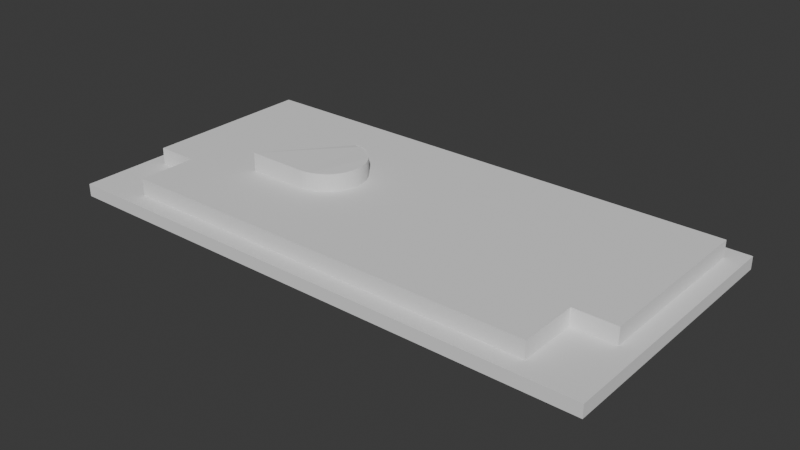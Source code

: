 # Source: battery-pack-door5.blend  (saved by Blender 4.4.32; exported with 4.5.12 LTS)
import bpy
from mathutils import Matrix  # noqa: F401  (used for matrix-valued properties, if any)

bpy.ops.wm.read_factory_settings(use_empty=True)
scene = bpy.context.scene
scene.name = 'Scene'

# ---- collections
col_collection = bpy.data.collections.new('Collection'); scene.collection.children.link(col_collection)

# ---- world
world_world = bpy.data.worlds.new('World'); scene.world = world_world
world_world.use_nodes = True; world_world.node_tree.nodes.clear()
_N = world_world.node_tree.nodes; _L = world_world.node_tree.links
n0 = _N.new('ShaderNodeOutputWorld'); n0.name = 'World Output'; n0.location = (300, 300)
n1 = _N.new('ShaderNodeBackground'); n1.name = 'Background'; n1.location = (10, 300)
n1.inputs[0].default_value = (0.05088, 0.05088, 0.05088, 1.0)
_L.new(n1.outputs[0], n0.inputs[0])
n0.is_active_output = True
world_world.color = (0.05088, 0.05088, 0.05088)
world_world.sun_shadow_jitter_overblur = 0.0

# ---- meshes
me_plane = bpy.data.meshes.new('Plane')
me_plane.from_pydata([(2.125, 2.125, 0.0), (62.88, 2.125, 0.0), (2.125, 29.88, 0.0), (62.88, 29.88, 0.0), (65.0, 0.0, 0.0), (65.0, 32.0, 0.0), (0.0, 0.0, -1.5), (65.0, 0.0, -1.5), (0.0, 32.0, -1.5), (65.0, 32.0, -1.5), (65.0, 0.0, -1.5), (65.0, 32.0, -1.5), (0.0, 32.0, 0.0), (0.0, 0.0, 0.0), (65.0, 0.0, 0.0), (65.0, 32.0, 0.0), (7.125, 2.125, 0.0), (2.125, 9.125, 0.0), (7.125, 9.125, 0.0), (7.125, 2.125, 0.0), (62.88, 2.125, 0.0), (62.88, 29.88, 0.0), (2.125, 29.88, 0.0), (2.125, 9.125, 0.0), (7.125, 9.125, 0.0), (57.88, 2.125, 0.0), (62.88, 9.125, 0.0), (57.88, 9.125, 0.0), (62.88, 9.125, 2.0), (62.88, 29.88, 2.0), (2.125, 29.88, 2.0), (2.125, 9.125, 2.0), (7.125, 9.125, 2.0), (7.125, 2.125, 2.0), (57.88, 2.125, 2.0), (57.88, 9.125, 2.0)], [], [(0, 17, 18, 16), (15, 5, 4, 14), (6, 7, 9, 8), (9, 7, 10, 11), (15, 12, 8, 9), (13, 14, 7, 6), (5, 15, 9, 11), (4, 5, 11, 10), (12, 13, 6, 8), (14, 4, 10, 7), (2, 17, 0, 13, 12), (0, 16, 1, 14, 13), (1, 3, 15, 14), (3, 2, 12, 15), (26, 27, 35, 28), (2, 3, 21, 22), (1, 16, 19, 25, 20), (18, 17, 23, 24), (3, 1, 20, 26, 21), (16, 18, 24, 19), (17, 2, 22, 23), (25, 27, 26, 20), (33, 32, 31, 30, 29, 28, 35, 34), (23, 22, 30, 31), (25, 19, 33, 34), (21, 26, 28, 29), (27, 25, 34, 35), (24, 23, 31, 32), (22, 21, 29, 30), (19, 24, 32, 33)])
_uv = me_plane.uv_layers.new(name='UVMap')
_uv.uv.foreach_set('vector', [0.03269, 0.06641, 0.03269, 0.1555, 0.09291, 0.1555, 0.09291, 0.06641, 1.0, 1.0, 1.0, 1.0, 1.0, 0.0, 1.0, 0.0, 0.0, 0.0, 1.0, 0.0, 1.0, 1.0, 0.0, 1.0, 1.0, 1.0, 1.0, 0.0, 1.0, 0.0, 1.0, 1.0, 1.0, 1.0, 0.0, 1.0, 0.0, 1.0, 1.0, 1.0, 0.0, 0.0, 1.0, 0.0, 1.0, 0.0, 0.0, 0.0, 0.0, 0.0, 0.0, 0.0, 0.0, 0.0, 0.0, 0.0, 1.0, 0.0, 1.0, 1.0, 1.0, 1.0, 1.0, 0.0, 0.0, 1.0, 0.0, 0.0, 0.0, 0.0, 0.0, 1.0, 0.0, 0.0, 0.0, 0.0, 0.0, 0.0, 0.0, 0.0, 0.03269, 0.9336, 0.03269, 0.1555, 0.03269, 0.06641, 0.0, 0.0, 0.0, 1.0, 0.03269, 0.06641, 0.09291, 0.06641, 0.9673, 0.06641, 1.0, 0.0, 0.0, 0.0, 0.9673, 0.06641, 0.9673, 0.9336, 1.0, 1.0, 1.0, 0.0, 0.9673, 0.9336, 0.03269, 0.9336, 0.0, 1.0, 1.0, 1.0, 0.9673, 0.2746, 0.8905, 0.2737, 0.8905, 0.2737, 0.9673, 0.2746, 0.03269, 0.9336, 0.9673, 0.9336, 0.9673, 0.9336, 0.03269, 0.9336, 0.9673, 0.06641, 0.09291, 0.06641, 0.09291, 0.06641, 0.89, 0.06641, 0.9673, 0.06641, 0.09291, 0.1555, 0.03269, 0.1555, 0.03269, 0.1555, 0.09291, 0.1555, 0.9673, 0.9336, 0.9673, 0.06641, 0.9673, 0.06641, 0.9673, 0.2746, 0.9673, 0.9336, 0.09291, 0.06641, 0.09291, 0.1555, 0.09291, 0.1555, 0.09291, 0.06641, 0.03269, 0.1555, 0.03269, 0.9336, 0.03269, 0.9336, 0.03269, 0.1555, 0.89, 0.06641, 0.8905, 0.2737, 0.9673, 0.2746, 0.9673, 0.06641, 0.09291, 0.06641, 0.09291, 0.1555, 0.03269, 0.1555, 0.03269, 0.9336, 0.9673, 0.9336, 0.9673, 0.2746, 0.8905, 0.2737, 0.89, 0.06641, 0.03269, 0.1555, 0.03269, 0.9336, 0.03269, 0.9336, 0.03269, 0.1555, 0.89, 0.06641, 0.09291, 0.06641, 0.09291, 0.06641, 0.89, 0.06641, 0.9673, 0.9336, 0.9673, 0.2746, 0.9673, 0.2746, 0.9673, 0.9336, 0.8905, 0.2737, 0.89, 0.06641, 0.89, 0.06641, 0.8905, 0.2737, 0.09291, 0.1555, 0.03269, 0.1555, 0.03269, 0.1555, 0.09291, 0.1555, 0.03269, 0.9336, 0.9673, 0.9336, 0.9673, 0.9336, 0.03269, 0.9336, 0.09291, 0.06641, 0.09291, 0.1555, 0.09291, 0.1555, 0.09291, 0.06641])
me_plane.update()
me_circle = bpy.data.meshes.new('Circle')
me_circle.from_pydata([(11.91, 5.38, -2.601), (11.98, 4.943, -2.608), (12.0, 4.502, -2.614), (11.81, 5.808, -2.593), (11.66, 6.224, -2.585), (11.47, 6.623, -2.577), (11.24, 7.002, -2.568), (10.98, 7.356, -2.56), (10.68, 7.683, -2.551), (10.35, 7.98, -2.542), (9.999, 8.243, -2.534), (9.62, 8.47, -2.525), (9.221, 8.658, -2.517), (8.805, 8.807, -2.509), (8.377, 8.914, -2.574), (7.94, 8.979, -2.567), (7.499, 9.001, -2.639), (0.5, 0.0, -2.522), (7.499, 0.00146, -2.584), (0.5, 8.999, -2.593), (7.94, 0.02321, -2.59), (8.377, 0.08809, -2.595), (8.805, 0.1955, -2.599), (9.221, 0.3443, -2.603), (9.62, 0.5332, -2.605), (9.999, 0.7603, -2.607), (10.35, 1.023, -2.642), (10.68, 1.32, -2.642), (10.98, 1.647, -2.642), (11.24, 2.002, -2.64), (11.47, 2.381, -2.638), (11.66, 2.78, -2.634), (11.81, 3.196, -2.631), (11.91, 3.624, -2.626), (11.98, 4.061, -2.62), (11.95, 5.398, 7.399), (12.02, 4.961, 7.392), (12.04, 4.52, 7.385), (11.84, 5.826, 7.407), (11.7, 6.242, 7.415), (11.51, 6.641, 7.423), (11.28, 7.02, 7.432), (11.02, 7.374, 7.44), (10.72, 7.702, 7.449), (10.39, 7.998, 7.458), (10.04, 8.261, 7.466), (9.66, 8.488, 7.475), (9.261, 8.677, 7.483), (8.845, 8.825, 7.491), (8.416, 8.932, 7.426), (7.98, 8.997, 7.433), (7.539, 9.019, 7.361), (0.5393, 0.01825, 7.478), (7.539, 0.01971, 7.416), (0.5393, 9.018, 7.407), (7.98, 0.04146, 7.41), (8.416, 0.1063, 7.405), (8.845, 0.2137, 7.401), (9.261, 0.3626, 7.397), (9.66, 0.5514, 7.395), (10.04, 0.7785, 7.393), (10.39, 1.042, 7.358), (10.72, 1.338, 7.358), (11.02, 1.665, 7.358), (11.28, 2.02, 7.36), (11.51, 2.399, 7.362), (11.7, 2.798, 7.365), (11.84, 3.214, 7.369), (11.95, 3.642, 7.374), (12.02, 4.079, 7.379)], [], [(1, 2, 34, 33, 32, 31, 30, 29, 28, 27, 26, 25, 24, 23, 22, 21, 20, 18, 17, 19, 16, 15, 14, 13, 12, 11, 10, 9, 8, 7, 6, 5, 4, 3, 0), (36, 35, 38, 39, 40, 41, 42, 43, 44, 45, 46, 47, 48, 49, 50, 51, 54, 52, 53, 55, 56, 57, 58, 59, 60, 61, 62, 63, 64, 65, 66, 67, 68, 69, 37), (18, 20, 55, 53), (5, 6, 41, 40), (33, 34, 69, 68), (20, 21, 56, 55), (6, 7, 42, 41), (34, 2, 37, 69), (21, 22, 57, 56), (7, 8, 43, 42), (16, 19, 54, 51), (22, 23, 58, 57), (8, 9, 44, 43), (23, 24, 59, 58), (9, 10, 45, 44), (24, 25, 60, 59), (10, 11, 46, 45), (25, 26, 61, 60), (11, 12, 47, 46), (26, 27, 62, 61), (12, 13, 48, 47), (27, 28, 63, 62), (13, 14, 49, 48), (1, 0, 35, 36), (28, 29, 64, 63), (14, 15, 50, 49), (2, 1, 36, 37), (29, 30, 65, 64), (15, 16, 51, 50), (0, 3, 38, 35), (30, 31, 66, 65), (17, 18, 53, 52), (3, 4, 39, 38), (31, 32, 67, 66), (19, 17, 52, 54), (4, 5, 40, 39), (32, 33, 68, 67)])
_uv = me_circle.uv_layers.new(name='UVMap')
_uv.uv.foreach_set('vector', [0.0, 0.0, 0.0, 0.0, 0.0, 0.0, 0.0, 0.0, 0.0, 0.0, 0.0, 0.0, 0.0, 0.0, 0.0, 0.0, 0.0, 0.0, 0.0, 0.0, 0.0, 0.0, 0.0, 0.0, 0.0, 0.0, 0.0, 0.0, 0.0, 0.0, 0.0, 0.0, 0.0, 0.0, 0.0, 0.0, 0.0, 0.0, 0.0, 0.0, 0.0, 0.0, 0.0, 0.0, 0.0, 0.0, 0.0, 0.0, 0.0, 0.0, 0.0, 0.0, 0.0, 0.0, 0.0, 0.0, 0.0, 0.0, 0.0, 0.0, 0.0, 0.0, 0.0, 0.0, 0.0, 0.0, 0.0, 0.0, 0.0, 0.0, 0.0, 0.0, 0.0, 0.0, 0.0, 0.0, 0.0, 0.0, 0.0, 0.0, 0.0, 0.0, 0.0, 0.0, 0.0, 0.0, 0.0, 0.0, 0.0, 0.0, 0.0, 0.0, 0.0, 0.0, 0.0, 0.0, 0.0, 0.0, 0.0, 0.0, 0.0, 0.0, 0.0, 0.0, 0.0, 0.0, 0.0, 0.0, 0.0, 0.0, 0.0, 0.0, 0.0, 0.0, 0.0, 0.0, 0.0, 0.0, 0.0, 0.0, 0.0, 0.0, 0.0, 0.0, 0.0, 0.0, 0.0, 0.0, 0.0, 0.0, 0.0, 0.0, 0.0, 0.0, 0.0, 0.0, 0.0, 0.0, 0.0, 0.0, 0.0, 0.0, 0.0, 0.0, 0.0, 0.0, 0.0, 0.0, 0.0, 0.0, 0.0, 0.0, 0.0, 0.0, 0.0, 0.0, 0.0, 0.0, 0.0, 0.0, 0.0, 0.0, 0.0, 0.0, 0.0, 0.0, 0.0, 0.0, 0.0, 0.0, 0.0, 0.0, 0.0, 0.0, 0.0, 0.0, 0.0, 0.0, 0.0, 0.0, 0.0, 0.0, 0.0, 0.0, 0.0, 0.0, 0.0, 0.0, 0.0, 0.0, 0.0, 0.0, 0.0, 0.0, 0.0, 0.0, 0.0, 0.0, 0.0, 0.0, 0.0, 0.0, 0.0, 0.0, 0.0, 0.0, 0.0, 0.0, 0.0, 0.0, 0.0, 0.0, 0.0, 0.0, 0.0, 0.0, 0.0, 0.0, 0.0, 0.0, 0.0, 0.0, 0.0, 0.0, 0.0, 0.0, 0.0, 0.0, 0.0, 0.0, 0.0, 0.0, 0.0, 0.0, 0.0, 0.0, 0.0, 0.0, 0.0, 0.0, 0.0, 0.0, 0.0, 0.0, 0.0, 0.0, 0.0, 0.0, 0.0, 0.0, 0.0, 0.0, 0.0, 0.0, 0.0, 0.0, 0.0, 0.0, 0.0, 0.0, 0.0, 0.0, 0.0, 0.0, 0.0, 0.0, 0.0, 0.0, 0.0, 0.0, 0.0, 0.0, 0.0, 0.0, 0.0, 0.0, 0.0, 0.0, 0.0, 0.0, 0.0, 0.0, 0.0, 0.0, 0.0, 0.0, 0.0, 0.0, 0.0, 0.0, 0.0, 0.0, 0.0, 0.0, 0.0, 0.0, 0.0, 0.0, 0.0, 0.0, 0.0, 0.0, 0.0, 0.0, 0.0, 0.0, 0.0, 0.0, 0.0, 0.0, 0.0, 0.0, 0.0, 0.0, 0.0, 0.0, 0.0, 0.0, 0.0, 0.0, 0.0, 0.0, 0.0, 0.0, 0.0, 0.0, 0.0, 0.0, 0.0, 0.0, 0.0, 0.0, 0.0, 0.0, 0.0, 0.0, 0.0, 0.0, 0.0, 0.0, 0.0, 0.0, 0.0, 0.0, 0.0, 0.0, 0.0, 0.0, 0.0, 0.0, 0.0, 0.0, 0.0, 0.0, 0.0, 0.0, 0.0, 0.0, 0.0, 0.0, 0.0, 0.0, 0.0, 0.0, 0.0, 0.0, 0.0, 0.0, 0.0, 0.0, 0.0, 0.0, 0.0, 0.0, 0.0, 0.0, 0.0, 0.0, 0.0, 0.0, 0.0, 0.0, 0.0, 0.0, 0.0, 0.0, 0.0, 0.0, 0.0, 0.0, 0.0, 0.0, 0.0, 0.0, 0.0, 0.0, 0.0, 0.0, 0.0, 0.0, 0.0, 0.0, 0.0, 0.0, 0.0, 0.0, 0.0, 0.0, 0.0, 0.0, 0.0, 0.0, 0.0, 0.0, 0.0, 0.0, 0.0, 0.0, 0.0, 0.0])
me_circle.update()

# ---- objects
ob_plane = bpy.data.objects.new('Plane', me_plane)
ob_circle = bpy.data.objects.new('Circle', me_circle)

# ---- transforms, parenting, visibility, modifiers, constraints
ob_plane.location = (0.0, 0.0, 0.0)
ob_circle.location = (14.58, 11.54, -3.285)

# ---- collection membership
col_collection.objects.link(ob_plane)
col_collection.objects.link(ob_circle)

# ---- scene / render settings (as saved in the file)
scene.frame_start = 1; scene.frame_end = 250; scene.frame_set(1)
scene.render.engine = 'BLENDER_EEVEE_NEXT'
bpy.context.view_layer.update()

# ---- added for rendering (the .blend has no active camera and no usable light): camera, sun
cam_auto = bpy.data.cameras.new('AutoCamera')
cam_auto.lens = 50.0
cam_auto.sensor_width = 36.0
cam_auto.clip_end = 1187.87
ob_auto_camera = bpy.data.objects.new('AutoCamera', cam_auto)
scene.collection.objects.link(ob_auto_camera)
ob_auto_camera.location = (100.185, -65.2219, 53.2875)
ob_auto_camera.rotation_euler = (1.09748, -7.21219e-08, 0.694738)
scene.camera = ob_auto_camera
light_auto_sun = bpy.data.lights.new('AutoSun', 'SUN')
light_auto_sun.energy = 3.0
light_auto_sun.angle = 0.0523599
ob_auto_sun = bpy.data.objects.new('AutoSun', light_auto_sun)
scene.collection.objects.link(ob_auto_sun)
ob_auto_sun.rotation_euler = (0.872665, 0.174533, 0.523599)
bpy.context.view_layer.update()
